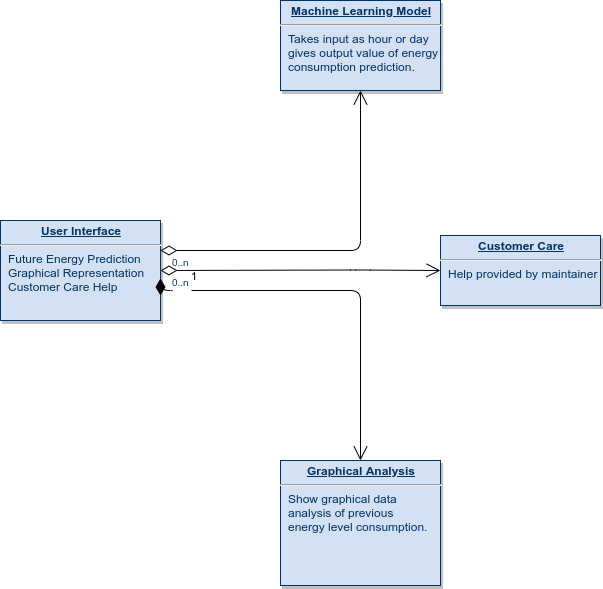

The diagram above was exported from draw.io. Its source (the exported page's mxGraphModel, read from the mxfile embedded in the PNG):
<mxGraphModel dx="1408" dy="789" grid="1" gridSize="10" guides="1" tooltips="1" connect="1" arrows="1" fold="1" page="1" pageScale="1" pageWidth="826" pageHeight="1169" background="#ffffff" math="0" shadow="0">
  <root>
    <mxCell id="0" />
    <mxCell id="1" parent="0" />
    <mxCell id="20" value="&lt;p style=&quot;margin: 0px ; margin-top: 4px ; text-align: center ; text-decoration: underline&quot;&gt;&lt;b&gt;Graphical Analysis&lt;/b&gt;&lt;/p&gt;&lt;hr&gt;&lt;p style=&quot;margin: 0px ; margin-left: 8px&quot;&gt;Show graphical data&amp;nbsp;&lt;/p&gt;&lt;p style=&quot;margin: 0px ; margin-left: 8px&quot;&gt;analysis of previous&amp;nbsp;&lt;/p&gt;&lt;p style=&quot;margin: 0px ; margin-left: 8px&quot;&gt;energy level consumption.&lt;/p&gt;" style="verticalAlign=top;align=left;overflow=fill;fontSize=12;fontFamily=Helvetica;html=1;strokeColor=#003366;shadow=1;fillColor=#D4E1F5;fontColor=#003366" parent="1" vertex="1">
      <mxGeometry x="360" y="499.9999999999998" width="160" height="125" as="geometry" />
    </mxCell>
    <mxCell id="21" value="&lt;p style=&quot;margin: 0px ; margin-top: 4px ; text-align: center ; text-decoration: underline&quot;&gt;&lt;b&gt;Machine Learning Model&lt;/b&gt;&lt;/p&gt;&lt;hr&gt;&lt;p style=&quot;margin: 0px ; margin-left: 8px&quot;&gt;Takes input as hour or day&amp;nbsp;&lt;/p&gt;&lt;p style=&quot;margin: 0px ; margin-left: 8px&quot;&gt;gives output value of energy&lt;/p&gt;&lt;p style=&quot;margin: 0px ; margin-left: 8px&quot;&gt;consumption prediction.&lt;/p&gt;&lt;p style=&quot;margin: 0px ; margin-left: 8px&quot;&gt;&lt;br&gt;&lt;/p&gt;" style="verticalAlign=top;align=left;overflow=fill;fontSize=12;fontFamily=Helvetica;html=1;strokeColor=#003366;shadow=1;fillColor=#D4E1F5;fontColor=#003366" parent="1" vertex="1">
      <mxGeometry x="360" y="40" width="160" height="90" as="geometry" />
    </mxCell>
    <mxCell id="25" value="&lt;p style=&quot;margin: 0px ; margin-top: 4px ; text-align: center ; text-decoration: underline&quot;&gt;&lt;b&gt;User Interface&lt;/b&gt;&lt;/p&gt;&lt;hr&gt;&lt;p style=&quot;margin: 0px ; margin-left: 8px&quot;&gt;Future Energy Prediction&lt;/p&gt;&lt;p style=&quot;margin: 0px ; margin-left: 8px&quot;&gt;Graphical Representation&lt;/p&gt;&lt;p style=&quot;margin: 0px ; margin-left: 8px&quot;&gt;Customer Care Help&lt;/p&gt;" style="verticalAlign=top;align=left;overflow=fill;fontSize=12;fontFamily=Helvetica;html=1;strokeColor=#003366;shadow=1;fillColor=#D4E1F5;fontColor=#003366" parent="1" vertex="1">
      <mxGeometry x="80" y="260" width="160" height="100" as="geometry" />
    </mxCell>
    <mxCell id="90" value="" style="endArrow=open;endSize=12;startArrow=diamondThin;startSize=14;startFill=0;edgeStyle=orthogonalEdgeStyle" parent="1" source="25" target="21" edge="1">
      <mxGeometry x="620" y="340" as="geometry">
        <mxPoint x="620" y="340" as="sourcePoint" />
        <mxPoint x="780" y="340" as="targetPoint" />
        <Array as="points">
          <mxPoint x="440" y="290" />
        </Array>
      </mxGeometry>
    </mxCell>
    <mxCell id="91" value="0..n" style="resizable=0;align=left;verticalAlign=top;labelBackgroundColor=#ffffff;fontSize=10;strokeColor=#003366;shadow=1;fillColor=#D4E1F5;fontColor=#003366" parent="90" connectable="0" vertex="1">
      <mxGeometry x="-1" relative="1" as="geometry">
        <mxPoint x="10" as="offset" />
      </mxGeometry>
    </mxCell>
    <mxCell id="103" value="1" style="endArrow=open;endSize=12;startArrow=diamondThin;startSize=14;startFill=1;edgeStyle=orthogonalEdgeStyle;align=left;verticalAlign=bottom;exitX=1;exitY=0.75;exitDx=0;exitDy=0;" parent="1" source="25" target="20" edge="1">
      <mxGeometry x="-0.8181818181818175" y="4.999999999999702" relative="1" as="geometry">
        <mxPoint x="300" y="450" as="sourcePoint" />
        <mxPoint x="240" y="510" as="targetPoint" />
        <mxPoint as="offset" />
        <Array as="points">
          <mxPoint x="240" y="330" />
          <mxPoint x="440" y="330" />
        </Array>
      </mxGeometry>
    </mxCell>
    <mxCell id="jqEWhNBe81QX0KVlRcwt-114" value="" style="endArrow=open;endSize=12;startArrow=diamondThin;startSize=14;startFill=0;edgeStyle=orthogonalEdgeStyle" edge="1" parent="1">
      <mxGeometry x="620" y="359.5" as="geometry">
        <mxPoint x="240" y="309.5" as="sourcePoint" />
        <mxPoint x="520" y="309.5" as="targetPoint" />
        <Array as="points">
          <mxPoint x="440" y="309.5" />
        </Array>
      </mxGeometry>
    </mxCell>
    <mxCell id="jqEWhNBe81QX0KVlRcwt-115" value="0..n" style="resizable=0;align=left;verticalAlign=top;labelBackgroundColor=#ffffff;fontSize=10;strokeColor=#003366;shadow=1;fillColor=#D4E1F5;fontColor=#003366" connectable="0" vertex="1" parent="jqEWhNBe81QX0KVlRcwt-114">
      <mxGeometry x="-1" relative="1" as="geometry">
        <mxPoint x="10" as="offset" />
      </mxGeometry>
    </mxCell>
    <mxCell id="jqEWhNBe81QX0KVlRcwt-116" value="&lt;p style=&quot;margin: 0px ; margin-top: 4px ; text-align: center ; text-decoration: underline&quot;&gt;&lt;b&gt;Customer Care&lt;/b&gt;&lt;/p&gt;&lt;hr&gt;&lt;p style=&quot;margin: 0px ; margin-left: 8px&quot;&gt;Help provided by maintainer&lt;/p&gt;" style="verticalAlign=top;align=left;overflow=fill;fontSize=12;fontFamily=Helvetica;html=1;strokeColor=#003366;shadow=1;fillColor=#D4E1F5;fontColor=#003366" vertex="1" parent="1">
      <mxGeometry x="520" y="275" width="160" height="70" as="geometry" />
    </mxCell>
  </root>
</mxGraphModel>